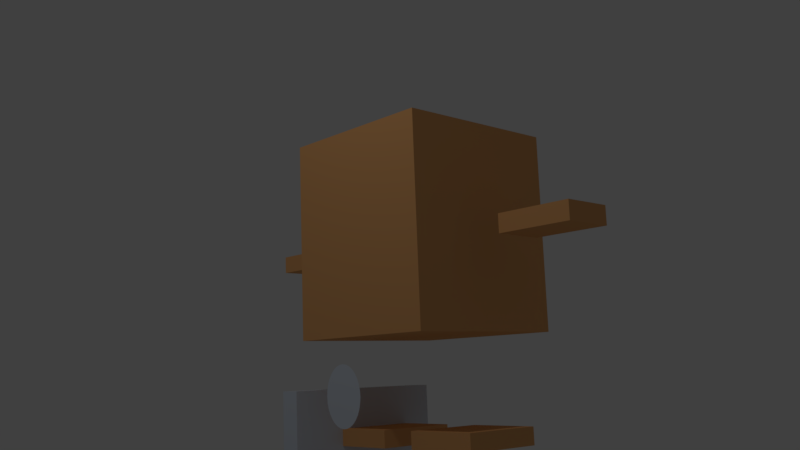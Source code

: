 # Source: Boxy1.blend  (saved by Blender 2.79.0; exported with 4.5.12 LTS)
import bpy
from mathutils import Matrix  # noqa: F401  (used for matrix-valued properties, if any)

bpy.ops.wm.read_factory_settings(use_empty=True)
scene = bpy.context.scene
scene.name = 'Scene'

# ---- collections
col_collection_1 = bpy.data.collections.new('Collection 1'); scene.collection.children.link(col_collection_1)

# ---- materials (node trees are filled in below, after node groups)
mat_material_002 = bpy.data.materials.new('Material.002')
mat_material_002.alpha_threshold = 0.0
mat_material_002.use_transparent_shadow = False
mat_material_002.diffuse_color = (0.6554, 0.7143, 0.8, 1.0)
mat_material_002.specular_color = (0.3833, 1.0, 0.3299)
mat_material_002.roughness = 0.5
mat_material = bpy.data.materials.new('Material')
mat_material.alpha_threshold = 0.0
mat_material.use_transparent_shadow = False
mat_material.diffuse_color = (0.8, 0.4041, 0.1555, 1.0)
mat_material.specular_color = (1.0, 0.4378, 0.1031)
mat_material.roughness = 0.5
mat_material.line_color = (0.0, 0.0, 0.0, 1.0)

# ---- material node trees

# ---- world
world_world = bpy.data.worlds.new('World'); scene.world = world_world
world_world.color = (0.05088, 0.05088, 0.05088)
world_world.use_sun_shadow = False
world_world.sun_shadow_jitter_overblur = 0.0
world_world.cycles.sampling_method = 'MANUAL'

# ---- cameras
cam_camera = bpy.data.cameras.new('Camera')
cam_camera.clip_end = 100.0
cam_camera.lens = 35.0
cam_camera.sensor_width = 32.0
cam_camera.sensor_height = 18.0
cam_camera.ortho_scale = 7.314
cam_camera.dof.focus_distance = 0.0
cam_camera.dof.aperture_fstop = 128.0

# ---- lights
light_lamp = bpy.data.lights.new('Lamp', 'POINT')
light_lamp.transmission_factor = 0.0
light_lamp.cutoff_distance = 30.0
light_lamp.energy = 100.0
light_lamp.shadow_buffer_clip_start = 1.001
light_lamp.shadow_soft_size = 0.1
light_lamp.shadow_maximum_resolution = 0.006
light_lamp.use_absolute_resolution = True

# ---- meshes
me_cone_002 = bpy.data.meshes.new('Cone.002')
me_cone_002.from_pydata([(2.254e-08, 1.0, -1.247), (0.1951, 0.9808, -1.247), (0.3827, 0.9239, -1.247), (0.5556, 0.8315, -1.247), (0.7071, 0.7071, -1.247), (0.8315, 0.5556, -1.247), (0.9239, 0.3827, -1.247), (0.9808, 0.1951, -1.247), (1.0, 7.55e-08, -1.247), (0.9808, -0.1951, -1.247), (0.9239, -0.3827, -1.247), (0.8315, -0.5556, -1.247), (0.7071, -0.7071, -1.247), (0.5556, -0.8315, -1.247), (0.3827, -0.9239, -1.247), (0.1951, -0.9808, -1.247), (-3.033e-07, -1.0, -1.247), (-0.1951, -0.9808, -1.247), (-0.3827, -0.9239, -1.247), (-0.5556, -0.8315, -1.247), (-0.7071, -0.7071, -1.247), (-0.8315, -0.5556, -1.247), (-0.9239, -0.3827, -1.247), (-7.212e-07, 2.842e-14, 8.918), (-0.9808, -0.1951, -1.247), (-1.0, 9.656e-07, -1.247), (-0.9808, 0.1951, -1.247), (-0.9239, 0.3827, -1.247), (-0.8315, 0.5556, -1.247), (-0.7071, 0.7071, -1.247), (-0.5556, 0.8315, -1.247), (-0.3827, 0.9239, -1.247), (-0.1951, 0.9808, -1.247)], [], [(0, 23, 1), (1, 23, 2), (2, 23, 3), (3, 23, 4), (4, 23, 5), (5, 23, 6), (6, 23, 7), (7, 23, 8), (8, 23, 9), (9, 23, 10), (10, 23, 11), (11, 23, 12), (12, 23, 13), (13, 23, 14), (14, 23, 15), (15, 23, 16), (16, 23, 17), (17, 23, 18), (18, 23, 19), (19, 23, 20), (20, 23, 21), (21, 23, 22), (22, 23, 24), (24, 23, 25), (25, 23, 26), (26, 23, 27), (27, 23, 28), (28, 23, 29), (29, 23, 30), (30, 23, 31), (31, 23, 32), (32, 23, 0), (0, 1, 2, 3, 4, 5, 6, 7, 8, 9, 10, 11, 12, 13, 14, 15, 16, 17, 18, 19, 20, 21, 22, 24, 25, 26, 27, 28, 29, 30, 31, 32)])
me_cone_002.materials.append(mat_material_002)
me_cone_002.use_remesh_preserve_volume = False
me_cone_002.use_remesh_preserve_attributes = False
me_cone_002.use_mirror_vertex_groups = False
me_cone_002.update()
me_cube_005 = bpy.data.meshes.new('Cube.005')
me_cube_005.from_pydata([(-1.0, -1.0, -1.0), (-1.0, -1.0, 1.0), (-1.0, 1.0, -1.0), (-1.0, 1.0, 1.0), (1.0, -1.0, -1.0), (1.0, -1.0, 1.0), (1.0, 1.0, -1.0), (1.0, 1.0, 1.0)], [], [(0, 1, 3, 2), (2, 3, 7, 6), (6, 7, 5, 4), (4, 5, 1, 0), (2, 6, 4, 0), (7, 3, 1, 5)])
me_cube_005.materials.append(mat_material)
me_cube_005.use_remesh_preserve_volume = False
me_cube_005.use_remesh_preserve_attributes = False
me_cube_005.use_mirror_vertex_groups = False
me_cube_005.update()
me_cube_004 = bpy.data.meshes.new('Cube.004')
me_cube_004.from_pydata([(-1.0, -1.0, -1.0), (-1.0, -1.0, 1.0), (-1.0, 1.0, -1.0), (-1.0, 1.0, 1.0), (1.0, -1.0, -1.0), (1.0, -1.0, 1.0), (1.0, 1.0, -1.0), (1.0, 1.0, 1.0)], [], [(0, 1, 3, 2), (2, 3, 7, 6), (6, 7, 5, 4), (4, 5, 1, 0), (2, 6, 4, 0), (7, 3, 1, 5)])
me_cube_004.materials.append(mat_material)
me_cube_004.use_remesh_preserve_volume = False
me_cube_004.use_remesh_preserve_attributes = False
me_cube_004.use_mirror_vertex_groups = False
me_cube_004.update()
me_cube_003 = bpy.data.meshes.new('Cube.003')
me_cube_003.from_pydata([(-1.0, 0.5, -1.0), (-1.0, 0.5, 1.0), (-1.0, 2.5, -1.0), (-1.0, 2.5, 1.0), (1.0, 0.5, -1.0), (1.0, 0.5, 1.0), (1.0, 2.5, -1.0), (1.0, 2.5, 1.0), (1.0, -0.5, -1.0), (1.0, -0.5, 1.0), (1.0, -2.5, -1.0), (1.0, -2.5, 1.0), (-1.0, -0.5, -1.0), (-1.0, -0.5, 1.0), (-1.0, -2.5, -1.0), (-1.0, -2.5, 1.0)], [], [(0, 1, 3, 2), (2, 3, 7, 6), (6, 7, 5, 4), (4, 5, 1, 0), (2, 6, 4, 0), (7, 3, 1, 5), (8, 9, 11, 10), (10, 11, 15, 14), (14, 15, 13, 12), (12, 13, 9, 8), (10, 14, 12, 8), (15, 11, 9, 13)])
me_cube_003.materials.append(mat_material)
me_cube_003.use_remesh_preserve_volume = False
me_cube_003.use_remesh_preserve_attributes = False
me_cube_003.use_mirror_vertex_groups = False
me_cube_003.update()
me_cube = bpy.data.meshes.new('Cube')
me_cube.from_pydata([(0.8084, 0.7949, 0.9155), (0.8084, -0.7828, 0.9155), (-0.8084, -0.7828, 0.9155), (-0.8084, 0.7949, 0.9155), (0.8084, 0.7949, 2.756), (0.8084, -0.7828, 2.756), (-0.8084, -0.7828, 2.756), (-0.8084, 0.7949, 2.756)], [], [(0, 1, 2, 3), (4, 7, 6, 5), (0, 4, 5, 1), (1, 5, 6, 2), (2, 6, 7, 3), (4, 0, 3, 7)])
_ca = me_cube.color_attributes.new('Col', 'BYTE_COLOR', 'CORNER')
_ca.data.foreach_set('color', [1.0, 1.0, 1.0, 1.0, 1.0, 1.0, 1.0, 1.0, 1.0, 1.0, 1.0, 1.0, 1.0, 1.0, 1.0, 1.0, 1.0, 1.0, 1.0, 1.0, 1.0, 1.0, 1.0, 1.0, 1.0, 1.0, 1.0, 1.0, 1.0, 1.0, 1.0, 1.0, 1.0, 1.0, 1.0, 1.0, 1.0, 1.0, 1.0, 1.0, 1.0, 1.0, 1.0, 1.0, 1.0, 1.0, 1.0, 1.0, 1.0, 1.0, 1.0, 1.0, 1.0, 1.0, 1.0, 1.0, 1.0, 1.0, 1.0, 1.0, 1.0, 1.0, 1.0, 1.0, 1.0, 1.0, 1.0, 1.0, 1.0, 1.0, 1.0, 1.0, 1.0, 1.0, 1.0, 1.0, 1.0, 1.0, 1.0, 1.0, 1.0, 1.0, 1.0, 1.0, 1.0, 1.0, 1.0, 1.0, 1.0, 1.0, 1.0, 1.0, 1.0, 1.0, 1.0, 1.0])
me_cube.materials.append(mat_material)
me_cube.use_remesh_preserve_volume = False
me_cube.use_remesh_preserve_attributes = False
me_cube.use_mirror_vertex_groups = False
me_cube.update()
me_cube_006 = bpy.data.meshes.new('Cube.006')
me_cube_006.from_pydata([(-1.0, -1.0, -1.0), (-1.0, -1.0, 1.0), (-1.0, 1.0, -1.0), (-1.0, 1.0, 1.0), (1.0, -1.0, -1.0), (1.0, -1.0, 1.0), (1.0, 1.0, -1.0), (1.0, 1.0, 1.0)], [], [(0, 1, 3, 2), (2, 3, 7, 6), (6, 7, 5, 4), (4, 5, 1, 0), (2, 6, 4, 0), (7, 3, 1, 5)])
me_cube_006.materials.append(mat_material_002)
me_cube_006.use_remesh_preserve_volume = False
me_cube_006.use_remesh_preserve_attributes = False
me_cube_006.use_mirror_vertex_groups = False
me_cube_006.update()
me_cone = bpy.data.meshes.new('Cone')
me_cone.from_pydata([(0.0, 1.0, -1.0), (0.1951, 0.9808, -1.0), (0.3827, 0.9239, -1.0), (0.5556, 0.8315, -1.0), (0.7071, 0.7071, -1.0), (0.8315, 0.5556, -1.0), (0.9239, 0.3827, -1.0), (0.9808, 0.1951, -1.0), (1.0, 7.55e-08, -1.0), (0.9808, -0.1951, -1.0), (0.9239, -0.3827, -1.0), (0.8315, -0.5556, -1.0), (0.7071, -0.7071, -1.0), (0.5556, -0.8315, -1.0), (0.3827, -0.9239, -1.0), (0.1951, -0.9808, -1.0), (-3.258e-07, -1.0, -1.0), (-0.1951, -0.9808, -1.0), (-0.3827, -0.9239, -1.0), (-0.5556, -0.8315, -1.0), (-0.7071, -0.7071, -1.0), (-0.8315, -0.5556, -1.0), (-0.9239, -0.3827, -1.0), (0.0, 0.0, 1.0), (-0.9808, -0.1951, -1.0), (-1.0, 9.656e-07, -1.0), (-0.9808, 0.1951, -1.0), (-0.9239, 0.3827, -1.0), (-0.8315, 0.5556, -1.0), (-0.7071, 0.7071, -1.0), (-0.5556, 0.8315, -1.0), (-0.3827, 0.9239, -1.0), (-0.1951, 0.9808, -1.0)], [], [(0, 23, 1), (1, 23, 2), (2, 23, 3), (3, 23, 4), (4, 23, 5), (5, 23, 6), (6, 23, 7), (7, 23, 8), (8, 23, 9), (9, 23, 10), (10, 23, 11), (11, 23, 12), (12, 23, 13), (13, 23, 14), (14, 23, 15), (15, 23, 16), (16, 23, 17), (17, 23, 18), (18, 23, 19), (19, 23, 20), (20, 23, 21), (21, 23, 22), (22, 23, 24), (24, 23, 25), (25, 23, 26), (26, 23, 27), (27, 23, 28), (28, 23, 29), (29, 23, 30), (30, 23, 31), (31, 23, 32), (32, 23, 0), (0, 1, 2, 3, 4, 5, 6, 7, 8, 9, 10, 11, 12, 13, 14, 15, 16, 17, 18, 19, 20, 21, 22, 24, 25, 26, 27, 28, 29, 30, 31, 32)])
me_cone.materials.append(mat_material_002)
me_cone.use_remesh_preserve_volume = False
me_cone.use_remesh_preserve_attributes = False
me_cone.use_mirror_vertex_groups = False
me_cone.update()
arm_bidypose = bpy.data.armatures.new('BidyPose')  # bones are not reproduced

# ---- objects
ob_lamp = bpy.data.objects.new('Lamp', light_lamp)
ob_camera = bpy.data.objects.new('Camera', cam_camera)
ob_bodyanim = bpy.data.objects.new('BodyAnim', arm_bidypose)
ob_cone_001 = bpy.data.objects.new('Cone.001', me_cone_002)
ob_cube_003 = bpy.data.objects.new('Cube.003', me_cube_005)
ob_cube_002 = bpy.data.objects.new('Cube.002', me_cube_004)
ob_cube_001 = bpy.data.objects.new('Cube.001', me_cube_003)
ob_cube = bpy.data.objects.new('Cube', me_cube)
ob_cube_004 = bpy.data.objects.new('Cube.004', me_cube_006)
ob_cone = bpy.data.objects.new('Cone', me_cone)

# ---- transforms, parenting, visibility, modifiers, constraints
ob_lamp.location = (4.076, 1.005, 5.904)
ob_lamp.rotation_euler = (0.6503, 0.05522, 1.866)
ob_lamp.lock_rotations_4d = False
ob_lamp.empty_display_type = 'ARROWS'
ob_lamp.color = (0.0, 0.0, 0.0, 0.0)
ob_lamp.lineart.crease_threshold = 0.0
ob_camera.location = (5.664, 5.865, 0.5804)
ob_camera.rotation_euler = (1.738, 0.03582, 2.405)
ob_camera.lock_rotations_4d = False
ob_camera.empty_display_type = 'ARROWS'
ob_camera.color = (0.0, 0.0, 0.0, 0.0)
ob_camera.display_type = 'WIRE'
ob_camera.lineart.crease_threshold = 0.0
ob_bodyanim.location = (0.0, 0.0, 0.0)
ob_bodyanim.show_name = True
ob_bodyanim.show_in_front = True
ob_bodyanim.lineart.crease_threshold = 0.0
_c = ob_bodyanim.constraints.new('COPY_ROTATION'); _c.name = 'Copy Rotation'
_c.active = False
ob_cone_001.parent = ob_bodyanim
ob_cone_001.matrix_parent_inverse = Matrix(((1.0, 0.0, 0.0, -0.0), (0.0, 0.0, 1.0, -2.226), (0.0, -1.0, 0.0, -0.0), (0.0, 0.0, 0.0, 1.0)))
ob_cone_001.location = (0.8568, 0.4083, 2.172)
ob_cone_001.rotation_euler = (-0.0, -1.571, 0.0)
ob_cone_001.scale = (0.2246, 0.271, 0.05276)
ob_cone_001.lineart.crease_threshold = 0.0
ob_cube_003.parent = ob_bodyanim
ob_cube_003.location = (0.006821, -1.527, 1.766)
ob_cube_003.scale = (0.2425, 0.35, 0.08384)
ob_cube_003.lineart.crease_threshold = 0.0
_vg = ob_cube_003.vertex_groups.new(name='Body')
for _i, _w in zip([0, 1, 2, 3, 4, 5, 6, 7], [0.0, 0.0, 0.0, 0.0, 0.0, 0.0, 0.0, 0.0]): _vg.add([_i], _w, 'REPLACE')
_vg = ob_cube_003.vertex_groups.new(name='Leg.L')
_vg = ob_cube_003.vertex_groups.new(name='Hand.L')
_vg = ob_cube_003.vertex_groups.new(name='Foot.L.001')
_vg = ob_cube_003.vertex_groups.new(name='Leg.L.002')
_vg = ob_cube_003.vertex_groups.new(name='Hand.R.001')
for _i, _w in zip([0, 1, 2, 3, 4, 5, 6, 7], [0.0, 0.0, 0.0, 0.0, 0.0, 0.0, 0.0, 0.0]): _vg.add([_i], _w, 'REPLACE')
_vg = ob_cube_003.vertex_groups.new(name='Leg.R.003')
_vg = ob_cube_003.vertex_groups.new(name='Hand.R.003')
_vg.add([0, 1, 2, 3, 4, 5, 6, 7], 1.0, 'REPLACE')
_m = ob_cube_003.modifiers.new('Armature', 'ARMATURE')
_m.object = ob_bodyanim
ob_cube_002.parent = ob_bodyanim
ob_cube_002.location = (0.006821, 1.527, 1.766)
ob_cube_002.scale = (0.2425, 0.3593, 0.08384)
ob_cube_002.lineart.crease_threshold = 0.0
_vg = ob_cube_002.vertex_groups.new(name='Body')
for _i, _w in zip([0, 1, 2, 3, 4, 5, 6, 7], [0.0, 0.0, 0.0, 0.0, 0.0, 0.0, 0.0, 0.0]): _vg.add([_i], _w, 'REPLACE')
_vg = ob_cube_002.vertex_groups.new(name='Leg.L')
_vg = ob_cube_002.vertex_groups.new(name='Hand.L')
for _i, _w in zip([0, 1, 2, 3, 4, 5, 6, 7], [0.0, 0.0, 0.0, 0.0, 0.0, 0.0, 0.0, 0.0]): _vg.add([_i], _w, 'REPLACE')
_vg = ob_cube_002.vertex_groups.new(name='Foot.L.001')
_vg = ob_cube_002.vertex_groups.new(name='Leg.L.002')
_vg = ob_cube_002.vertex_groups.new(name='Hand.R.001')
_vg = ob_cube_002.vertex_groups.new(name='Leg.R.003')
_vg = ob_cube_002.vertex_groups.new(name='Hand.L.002')
_vg.add([0, 1, 2, 3, 4, 5, 6, 7], 1.0, 'REPLACE')
_m = ob_cube_002.modifiers.new('Armature', 'ARMATURE')
_m.object = ob_bodyanim
ob_cube_001.parent = ob_bodyanim
ob_cube_001.location = (0.0, 0.0, 0.0)
ob_cube_001.scale = (0.4, 0.35, 0.08)
ob_cube_001.lineart.crease_threshold = 0.0
_vg = ob_cube_001.vertex_groups.new(name='Group')
_vg.add([0, 1, 2, 3, 4, 5, 6, 7, 8, 9, 10, 11, 12, 13, 14, 15], 1.0, 'REPLACE')
_vg = ob_cube_001.vertex_groups.new(name='Torso')
_vg = ob_cube_001.vertex_groups.new(name='RIghtFoot')
_vg = ob_cube_001.vertex_groups.new(name='Torso')
_vg = ob_cube_001.vertex_groups.new(name='LeftFoot')
_vg.add([0, 1, 2, 3, 4, 5, 6, 7, 8, 9, 10, 11, 12, 13, 14, 15], 1.0, 'REPLACE')
_vg = ob_cube_001.vertex_groups.new(name='Body')
for _i, _w in zip([0, 1, 2, 3, 4, 5, 6, 7, 8, 9, 10, 11, 12, 13, 14, 15], [0.0, 0.0, 0.0, 0.0, 0.0, 0.0, 0.0, 0.0, 0.0, 0.0, 0.0, 0.0, 0.0, 0.0, 0.0, 0.0]): _vg.add([_i], _w, 'REPLACE')
_vg = ob_cube_001.vertex_groups.new(name='Leg.L')
for _i, _w in zip([0, 1, 2, 3, 4, 5, 6, 7, 8, 9, 10, 11, 12, 13, 14, 15], [0.0, 0.0, 0.0, 0.0, 0.0, 0.0, 0.0, 0.0, 0.0, 0.0, 0.0, 0.0, 0.0, 0.0, 0.0, 0.0]): _vg.add([_i], _w, 'REPLACE')
_vg = ob_cube_001.vertex_groups.new(name='Hand.L')
_vg = ob_cube_001.vertex_groups.new(name='Foot.L.001')
for _i, _w in zip([0, 1, 2, 3, 4, 5, 6, 7, 8, 9, 10, 11, 12, 13, 14, 15], [1.0, 1.0, 1.0, 1.0, 1.0, 1.0, 1.0, 1.0, 0.0, 0.0, 0.0, 0.0, 0.0, 0.0, 0.0, 0.0]): _vg.add([_i], _w, 'REPLACE')
_vg = ob_cube_001.vertex_groups.new(name='Leg.L.002')
for _i, _w in zip([0, 1, 2, 3, 4, 5, 6, 7, 8, 9, 12, 13], [0.9426, 1.0, 1.0, 1.0, 1.0, 1.0, 1.0, 1.0, 0.07083, 0.01531, 0.003739, 0.0003992]): _vg.add([_i], _w, 'REPLACE')
_vg = ob_cube_001.vertex_groups.new(name='Hand.R.001')
_vg = ob_cube_001.vertex_groups.new(name='Leg.R.003')
for _i, _w in zip([8, 9, 10, 11, 12, 13, 14, 15], [1.0, 1.0, 1.0, 1.0, 0.5, 0.5, 1.0, 1.0]): _vg.add([_i], _w, 'REPLACE')
_vg = ob_cube_001.vertex_groups.new(name='Leg.R.001')
for _i, _w in zip([8, 9, 10, 11, 12, 13, 14, 15], [0.0, 0.0, 0.0, 0.0, 0.0, 0.0, 0.0, 0.0]): _vg.add([_i], _w, 'REPLACE')
_vg = ob_cube_001.vertex_groups.new(name='Foot.R.002')
_vg.add([8, 9, 10, 11, 12, 13, 14, 15], 1.0, 'REPLACE')
_m = ob_cube_001.modifiers.new('Armature', 'ARMATURE')
_m = ob_cube_001.modifiers.new('Armature.001', 'ARMATURE')
_m = ob_cube_001.modifiers.new('Armature.002', 'ARMATURE')
_m = ob_cube_001.modifiers.new('Armature.003', 'ARMATURE')
_m.object = ob_bodyanim
ob_cube.parent = ob_bodyanim
ob_cube.location = (0.03428, 0.016, -0.01486)
ob_cube.lock_rotations_4d = False
ob_cube.empty_display_type = 'ARROWS'
ob_cube.lineart.crease_threshold = 0.0
_vg = ob_cube.vertex_groups.new(name='Torso.002')
_vg.add([0, 1, 2, 3, 4, 5, 6, 7], 1.0, 'REPLACE')
_vg = ob_cube.vertex_groups.new(name='Torso.001')
for _i, _w in zip([0, 1, 2, 3, 4, 5, 6, 7], [0.0, 0.0, 0.0, 0.0, 0.0, 0.0, 0.0, 0.0]): _vg.add([_i], _w, 'REPLACE')
_vg = ob_cube.vertex_groups.new(name='RIghtFoot')
_vg.add([0, 1, 2, 3, 4, 5, 6, 7], 1.0, 'REPLACE')
_vg = ob_cube.vertex_groups.new(name='Torso')
_vg = ob_cube.vertex_groups.new(name='Torso')
_vg = ob_cube.vertex_groups.new(name='LeftFoot')
_vg = ob_cube.vertex_groups.new(name='Body')
_vg.add([0, 1, 2, 3, 4, 5, 6, 7], 1.0, 'REPLACE')
_vg = ob_cube.vertex_groups.new(name='Leg.L')
_vg = ob_cube.vertex_groups.new(name='Hand.L')
_vg = ob_cube.vertex_groups.new(name='Foot.L.001')
_vg = ob_cube.vertex_groups.new(name='Leg.L.002')
_vg = ob_cube.vertex_groups.new(name='Hand.R.001')
_vg = ob_cube.vertex_groups.new(name='Leg.R.003')
_m = ob_cube.modifiers.new('Armature', 'ARMATURE')
_m = ob_cube.modifiers.new('Armature.001', 'ARMATURE')
_m = ob_cube.modifiers.new('Armature.002', 'ARMATURE')
_m = ob_cube.modifiers.new('Armature.003', 'ARMATURE')
_m.object = ob_bodyanim
ob_cube_004.parent = ob_bodyanim
ob_cube_004.matrix_parent_inverse = Matrix(((1.0, 0.0, 0.0, -0.0), (0.0, 0.0, 1.0, -2.226), (0.0, -1.0, 0.0, -0.0), (0.0, 0.0, 0.0, 1.0)))
ob_cube_004.location = (0.105, 0.0, 1.351)
ob_cube_004.scale = (0.8204, 0.4473, 0.1055)
ob_cube_004.lineart.crease_threshold = 0.0
ob_cone.parent = ob_bodyanim
ob_cone.matrix_parent_inverse = Matrix(((1.0, 0.0, 0.0, -0.0), (0.0, 0.0, 1.0, -2.226), (0.0, -1.0, 0.0, -0.0), (0.0, 0.0, 0.0, 1.0)))
ob_cone.location = (0.8568, -0.3982, 2.172)
ob_cone.rotation_euler = (-0.0, -1.571, 0.0)
ob_cone.scale = (0.2246, 0.271, 0.09567)
ob_cone.lineart.crease_threshold = 0.0

# ---- collection membership
col_collection_1.objects.link(ob_lamp)
col_collection_1.objects.link(ob_camera)
col_collection_1.objects.link(ob_bodyanim)
col_collection_1.objects.link(ob_cone_001)
col_collection_1.objects.link(ob_cube_003)
col_collection_1.objects.link(ob_cube_002)
col_collection_1.objects.link(ob_cube_001)
col_collection_1.objects.link(ob_cube)
col_collection_1.objects.link(ob_cube_004)
col_collection_1.objects.link(ob_cone)

# ---- scene / render settings (as saved in the file)
scene.camera = ob_camera
scene.frame_start = 100; scene.frame_end = 120; scene.frame_set(31)
scene.render.engine = 'BLENDER_EEVEE_NEXT'
scene.render.resolution_percentage = 50
scene.render.dither_intensity = 0.0
scene.cycles.use_denoising = False
scene.cycles.samples = 128
scene.cycles.sampling_pattern = 'TABULATED_SOBOL'
scene.cycles.use_adaptive_sampling = False
scene.cycles.use_light_tree = False
scene.cycles.blur_glossy = 0.0
scene.cycles.sample_clamp_indirect = 0.0
scene.view_settings.view_transform = 'Standard'
bpy.context.view_layer.update()
